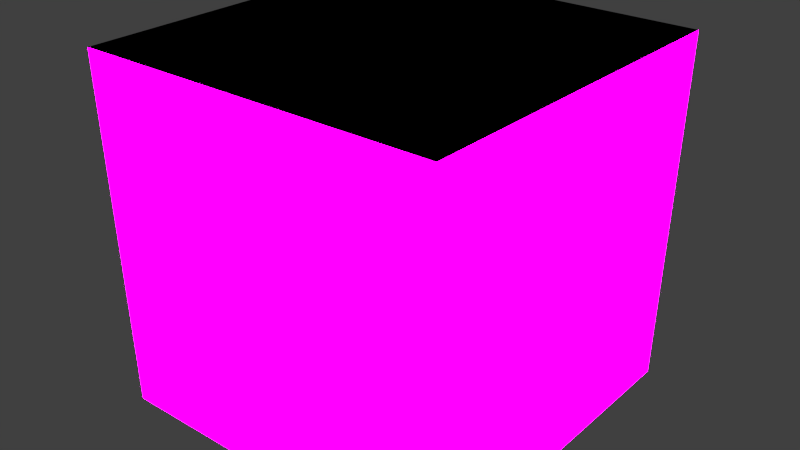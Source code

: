 # Source: building_test.blend  (saved by Blender 2.70.0; exported with 4.5.12 LTS)
import bpy
from mathutils import Matrix  # noqa: F401  (used for matrix-valued properties, if any)

bpy.ops.wm.read_factory_settings(use_empty=True)
scene = bpy.context.scene
scene.name = 'Scene'

# ---- collections
col_collection_1 = bpy.data.collections.new('Collection 1'); scene.collection.children.link(col_collection_1)

# ---- images (referenced by path relative to the original .blend; pixels are not part of the script)
import os
ASSET_DIR = os.environ.get("B2B_ASSET_DIR", "")  # directory of the original .blend (textures are referenced by path, not embedded)
HERE = os.path.dirname(os.path.abspath(__file__))  # packed textures are extracted next to this script under _unpacked/

def load_image(name, relpath, width, height, colorspace="sRGB"):
    """Load a texture the original file referenced (path relative to the .blend, or extracted next to this script)."""
    p = next((c for c in (os.path.join(HERE, relpath), os.path.join(ASSET_DIR, relpath)) if relpath and os.path.exists(c)), "")
    if p:
        img = bpy.data.images.load(p, check_existing=True)
        img.name = name
    else:  # same state as the original file: an image datablock whose file is absent (Cycles renders it pink)
        img = bpy.data.images.new(name, width, height)
        img.source = "FILE"
        img.filepath = "//" + (relpath or name)
    img.colorspace_settings.name = colorspace
    return img
img_texture_points_lights_jpg = load_image('texture points lights.jpg', 'texture points lights.jpg', 1024, 1024, 'sRGB')
img_texture_points_jpg = load_image('texture points.jpg', 'texture points.jpg', 1024, 1024, 'sRGB')

# ---- materials (node trees are filled in below, after node groups)
mat_mat = bpy.data.materials.new('mat')
mat_mat.alpha_threshold = 0.0
mat_mat.use_transparent_shadow = False
mat_mat.roughness = 0.5
mat_mat.line_color = (0.0, 0.0, 0.0, 1.0)
mat_material = bpy.data.materials.new('Material')
mat_material.alpha_threshold = 0.0
mat_material.use_transparent_shadow = False
mat_material.roughness = 0.5
mat_material.line_color = (0.0, 0.0, 0.0, 1.0)

# ---- material node trees
mat_mat.use_nodes = True; mat_mat.node_tree.nodes.clear()
_N = mat_mat.node_tree.nodes; _L = mat_mat.node_tree.links
n0 = _N.new('ShaderNodeOutputMaterial'); n0.name = 'Material Output'; n0.location = (300, 300)
n1 = _N.new('ShaderNodeMixShader'); n1.name = 'Mix Shader'; n1.location = (136, 183)
n2 = _N.new('ShaderNodeBsdfDiffuse'); n2.name = 'Diffuse BSDF'; n2.location = (-141, 303)
n3 = _N.new('ShaderNodeEmission'); n3.name = 'Emission'; n3.location = (-87, 70)
n3.inputs[1].default_value = 15.1
n4 = _N.new('ShaderNodeTexImage'); n4.name = 'Image Texture.001'; n4.location = (-326, 29)
n4.width = 140
n4.image = img_texture_points_lights_jpg
n5 = _N.new('ShaderNodeTexImage'); n5.name = 'Image Texture'; n5.location = (-647, 309)
n5.width = 140
n5.image = img_texture_points_jpg
n6 = _N.new('ShaderNodeMix'); n6.name = 'Mix'; n6.location = (-354, 281)
n6.data_type = 'RGBA'
n6.inputs[0].default_value = 0.9182
n6.inputs[7].default_value = (0.0, 0.0, 0.0, 1.0)
_L.new(n2.outputs[0], n1.inputs[1])
_L.new(n1.outputs[0], n0.inputs[0])
_L.new(n3.outputs[0], n1.inputs[2])
_L.new(n4.outputs[0], n3.inputs[0])
_L.new(n6.outputs[2], n2.inputs[0])
_L.new(n5.outputs[0], n6.inputs[6])
n0.is_active_output = True
mat_material.use_nodes = True; mat_material.node_tree.nodes.clear()
_N = mat_material.node_tree.nodes; _L = mat_material.node_tree.links
n0 = _N.new('ShaderNodeOutputMaterial'); n0.name = 'Material Output'; n0.location = (300, 300)
n1 = _N.new('ShaderNodeBsdfDiffuse'); n1.name = 'Diffuse BSDF'; n1.location = (10, 300)
n1.inputs[0].default_value = (0.0, 0.0, 0.0, 1.0)
_L.new(n1.outputs[0], n0.inputs[0])
n0.is_active_output = True

# ---- world
world_world = bpy.data.worlds.new('World'); scene.world = world_world
world_world.color = (0.05088, 0.05088, 0.05088)
world_world.use_sun_shadow = False
world_world.sun_shadow_jitter_overblur = 0.0
world_world.cycles.sampling_method = 'MANUAL'
world_world.cycles.sample_map_resolution = 256

# ---- meshes
me_cube_022 = bpy.data.meshes.new('Cube.022')
me_cube_022.from_pydata([(-1.033, -1.033, -2.0), (-1.033, 1.033, -2.0), (1.033, 1.033, -2.0), (1.033, -1.033, -2.0), (-1.0, -1.0, -1.192e-07), (-1.0, 1.0, -1.192e-07), (1.0, 1.0, -1.192e-07), (1.0, -1.0, -1.192e-07)], [], [(4, 5, 1, 0), (5, 6, 2, 1), (6, 7, 3, 2), (7, 4, 0, 3), (0, 1, 2, 3), (7, 6, 5, 4)])
me_cube_022.polygons.foreach_set('material_index', [0, 0, 0, 0, 1, 1])
_uv = me_cube_022.uv_layers.new(name='UVMap')
_uv.uv.foreach_set('vector', [0.0, 0.0, 1.0, 0.0, 1.0, 1.0, 0.0, 1.0, 0.0, 0.0, 1.0, 0.0, 1.0, 1.0, 0.0, 1.0, 0.0, 0.0, 1.0, 0.0, 1.0, 1.0, 0.0, 1.0, 0.0, 0.0, 1.0, 0.0, 1.0, 1.0, 0.0, 1.0, 0.0, 0.0, 1.0, 0.0, 1.0, 1.0, 0.0, 1.0, 0.0, 0.0, 1.0, 0.0, 1.0, 1.0, 0.0, 1.0])
me_cube_022.materials.append(mat_mat)
me_cube_022.materials.append(mat_material)
me_cube_022.use_remesh_preserve_volume = False
me_cube_022.use_remesh_preserve_attributes = False
me_cube_022.use_mirror_vertex_groups = False
me_cube_022.update()

# ---- objects
ob_cube_041 = bpy.data.objects.new('Cube.041', me_cube_022)

# ---- transforms, parenting, visibility, modifiers, constraints
ob_cube_041.location = (0.0, 0.0, 5.96e-08)
ob_cube_041.rotation_euler = (3.142, 0.0, 0.0)
ob_cube_041.scale = (100.0, 100.0, 100.0)
ob_cube_041.lineart.crease_threshold = 0.0

# ---- collection membership
col_collection_1.objects.link(ob_cube_041)

# ---- scene / render settings (as saved in the file)
scene.frame_start = 1; scene.frame_end = 250; scene.frame_set(1)
scene.render.engine = 'BLENDER_EEVEE_NEXT'
scene.render.resolution_percentage = 50
scene.render.dither_intensity = 0.0
scene.cycles.use_denoising = False
scene.cycles.samples = 10
scene.cycles.sampling_pattern = 'TABULATED_SOBOL'
scene.cycles.light_sampling_threshold = 0.0
scene.cycles.use_adaptive_sampling = False
scene.cycles.use_light_tree = False
scene.cycles.blur_glossy = 0.0
scene.cycles.volume_bounces = 1
scene.cycles.pixel_filter_type = 'GAUSSIAN'
scene.cycles.sample_clamp_indirect = 0.0
scene.view_settings.view_transform = 'Standard'
bpy.context.view_layer.update()

# ---- added for rendering (the .blend has no active camera): camera
cam_auto = bpy.data.cameras.new('AutoCamera')
cam_auto.lens = 50.0
cam_auto.sensor_width = 36.0
cam_auto.clip_end = 5749.14
ob_auto_camera = bpy.data.objects.new('AutoCamera', cam_auto)
scene.collection.objects.link(ob_auto_camera)
ob_auto_camera.location = (327.588, -393.105, 362.07)
ob_auto_camera.rotation_euler = (1.09748, -7.21219e-08, 0.694738)
scene.camera = ob_auto_camera
bpy.context.view_layer.update()
